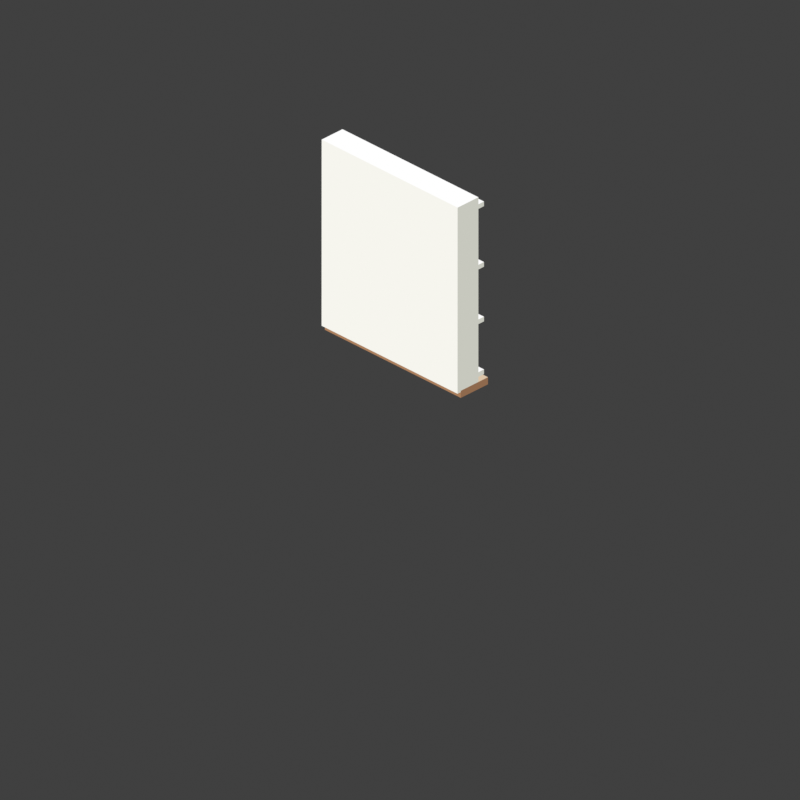 # Source: bath-mirror.blend  (saved by Blender 4.2.66; exported with 4.5.12 LTS)
import bpy
from mathutils import Matrix  # noqa: F401  (used for matrix-valued properties, if any)

bpy.ops.wm.read_factory_settings(use_empty=True)
scene = bpy.context.scene
scene.name = 'Scene'

# ---- collections
col_collection = bpy.data.collections.new('Collection'); scene.collection.children.link(col_collection)

# ---- materials (node trees are filled in below, after node groups)
mat_c7c8be = bpy.data.materials.new('#c7c8be')
mat_f6f5ee = bpy.data.materials.new('#f6f5ee')
mat_ffffff = bpy.data.materials.new('#ffffff')
mat_303635 = bpy.data.materials.new('#303635')
mat_343b39 = bpy.data.materials.new('#343b39')
mat_4e5656 = bpy.data.materials.new('#4e5656')
mat_798889 = bpy.data.materials.new('#798889')
mat_a8d6dd = bpy.data.materials.new('#a8d6dd')
mat_d2ece8 = bpy.data.materials.new('#d2ece8')
mat_8e694d = bpy.data.materials.new('#8e694d')
mat_ac805d = bpy.data.materials.new('#ac805d')
mat_dcc5a9 = bpy.data.materials.new('#dcc5a9')

# ---- material node trees
mat_c7c8be.use_nodes = True; mat_c7c8be.node_tree.nodes.clear()
_N = mat_c7c8be.node_tree.nodes; _L = mat_c7c8be.node_tree.links
n0 = _N.new('ShaderNodeEmission'); n0.name = 'Emission'; n0.location = (0, 0)
n0.inputs[0].default_value = (0.5711, 0.5776, 0.5149, 1.0)
n1 = _N.new('ShaderNodeOutputMaterial'); n1.name = 'Material Output'; n1.location = (0, 0)
_L.new(n0.outputs[0], n1.inputs[0])
n1.is_active_output = True
mat_f6f5ee.use_nodes = True; mat_f6f5ee.node_tree.nodes.clear()
_N = mat_f6f5ee.node_tree.nodes; _L = mat_f6f5ee.node_tree.links
n0 = _N.new('ShaderNodeEmission'); n0.name = 'Emission'; n0.location = (0, 0)
n0.inputs[0].default_value = (0.9216, 0.9131, 0.855, 1.0)
n1 = _N.new('ShaderNodeOutputMaterial'); n1.name = 'Material Output'; n1.location = (0, 0)
_L.new(n0.outputs[0], n1.inputs[0])
n1.is_active_output = True
mat_ffffff.use_nodes = True; mat_ffffff.node_tree.nodes.clear()
_N = mat_ffffff.node_tree.nodes; _L = mat_ffffff.node_tree.links
n0 = _N.new('ShaderNodeEmission'); n0.name = 'Emission'; n0.location = (0, 0)
n1 = _N.new('ShaderNodeOutputMaterial'); n1.name = 'Material Output'; n1.location = (0, 0)
_L.new(n0.outputs[0], n1.inputs[0])
n1.is_active_output = True
mat_303635.use_nodes = True; mat_303635.node_tree.nodes.clear()
_N = mat_303635.node_tree.nodes; _L = mat_303635.node_tree.links
n0 = _N.new('ShaderNodeEmission'); n0.name = 'Emission'; n0.location = (0, 0)
n0.inputs[0].default_value = (0.02956, 0.03689, 0.0356, 1.0)
n1 = _N.new('ShaderNodeOutputMaterial'); n1.name = 'Material Output'; n1.location = (0, 0)
_L.new(n0.outputs[0], n1.inputs[0])
n1.is_active_output = True
mat_343b39.use_nodes = True; mat_343b39.node_tree.nodes.clear()
_N = mat_343b39.node_tree.nodes; _L = mat_343b39.node_tree.links
n0 = _N.new('ShaderNodeEmission'); n0.name = 'Emission'; n0.location = (0, 0)
n0.inputs[0].default_value = (0.03434, 0.04374, 0.04092, 1.0)
n1 = _N.new('ShaderNodeOutputMaterial'); n1.name = 'Material Output'; n1.location = (0, 0)
_L.new(n0.outputs[0], n1.inputs[0])
n1.is_active_output = True
mat_4e5656.use_nodes = True; mat_4e5656.node_tree.nodes.clear()
_N = mat_4e5656.node_tree.nodes; _L = mat_4e5656.node_tree.links
n0 = _N.new('ShaderNodeEmission'); n0.name = 'Emission'; n0.location = (0, 0)
n0.inputs[0].default_value = (0.07619, 0.09306, 0.09306, 1.0)
n1 = _N.new('ShaderNodeOutputMaterial'); n1.name = 'Material Output'; n1.location = (0, 0)
_L.new(n0.outputs[0], n1.inputs[0])
n1.is_active_output = True
mat_798889.use_nodes = True; mat_798889.node_tree.nodes.clear()
_N = mat_798889.node_tree.nodes; _L = mat_798889.node_tree.links
n0 = _N.new('ShaderNodeEmission'); n0.name = 'Emission'; n0.location = (0, 0)
n0.inputs[0].default_value = (0.1912, 0.2462, 0.2502, 1.0)
n1 = _N.new('ShaderNodeOutputMaterial'); n1.name = 'Material Output'; n1.location = (0, 0)
_L.new(n0.outputs[0], n1.inputs[0])
n1.is_active_output = True
mat_a8d6dd.use_nodes = True; mat_a8d6dd.node_tree.nodes.clear()
_N = mat_a8d6dd.node_tree.nodes; _L = mat_a8d6dd.node_tree.links
n0 = _N.new('ShaderNodeEmission'); n0.name = 'Emission'; n0.location = (0, 0)
n0.inputs[0].default_value = (0.3916, 0.6724, 0.7231, 1.0)
n1 = _N.new('ShaderNodeOutputMaterial'); n1.name = 'Material Output'; n1.location = (0, 0)
_L.new(n0.outputs[0], n1.inputs[0])
n1.is_active_output = True
mat_d2ece8.use_nodes = True; mat_d2ece8.node_tree.nodes.clear()
_N = mat_d2ece8.node_tree.nodes; _L = mat_d2ece8.node_tree.links
n0 = _N.new('ShaderNodeEmission'); n0.name = 'Emission'; n0.location = (0, 0)
n0.inputs[0].default_value = (0.6445, 0.8388, 0.807, 1.0)
n1 = _N.new('ShaderNodeOutputMaterial'); n1.name = 'Material Output'; n1.location = (0, 0)
_L.new(n0.outputs[0], n1.inputs[0])
n1.is_active_output = True
mat_8e694d.use_nodes = True; mat_8e694d.node_tree.nodes.clear()
_N = mat_8e694d.node_tree.nodes; _L = mat_8e694d.node_tree.links
n0 = _N.new('ShaderNodeEmission'); n0.name = 'Emission'; n0.location = (0, 0)
n0.inputs[0].default_value = (0.2705, 0.1413, 0.07421, 1.0)
n1 = _N.new('ShaderNodeOutputMaterial'); n1.name = 'Material Output'; n1.location = (0, 0)
_L.new(n0.outputs[0], n1.inputs[0])
n1.is_active_output = True
mat_ac805d.use_nodes = True; mat_ac805d.node_tree.nodes.clear()
_N = mat_ac805d.node_tree.nodes; _L = mat_ac805d.node_tree.links
n0 = _N.new('ShaderNodeEmission'); n0.name = 'Emission'; n0.location = (0, 0)
n0.inputs[0].default_value = (0.4125, 0.2159, 0.1095, 1.0)
n1 = _N.new('ShaderNodeOutputMaterial'); n1.name = 'Material Output'; n1.location = (0, 0)
_L.new(n0.outputs[0], n1.inputs[0])
n1.is_active_output = True
mat_dcc5a9.use_nodes = True; mat_dcc5a9.node_tree.nodes.clear()
_N = mat_dcc5a9.node_tree.nodes; _L = mat_dcc5a9.node_tree.links
n0 = _N.new('ShaderNodeEmission'); n0.name = 'Emission'; n0.location = (0, 0)
n0.inputs[0].default_value = (0.7157, 0.5583, 0.3968, 1.0)
n1 = _N.new('ShaderNodeOutputMaterial'); n1.name = 'Material Output'; n1.location = (0, 0)
_L.new(n0.outputs[0], n1.inputs[0])
n1.is_active_output = True

# ---- world
world_world = bpy.data.worlds.new('World'); scene.world = world_world
world_world.use_nodes = True; world_world.node_tree.nodes.clear()
_N = world_world.node_tree.nodes; _L = world_world.node_tree.links
n0 = _N.new('ShaderNodeOutputWorld'); n0.name = 'World Output'; n0.location = (300, 300)
n1 = _N.new('ShaderNodeBackground'); n1.name = 'Background'; n1.location = (10, 300)
n1.inputs[0].default_value = (0.05088, 0.05088, 0.05088, 1.0)
_L.new(n1.outputs[0], n0.inputs[0])
n0.is_active_output = True
world_world.color = (0.0, 0.0, 0.0)
world_world.sun_shadow_jitter_overblur = 0.0

# ---- cameras
cam_camera_001 = bpy.data.cameras.new('Camera.001')
cam_camera_001.type = 'ORTHO'
cam_camera_001.ortho_scale = 3.536
cam_camera_001.shift_y = 0.25

# ---- meshes
me_cube_441 = bpy.data.meshes.new('Cube.441')
me_cube_441.from_pydata([(-0.425, -0.065, -0.46), (-0.425, -0.065, 0.46), (-0.425, 0.065, -0.46), (-0.425, 0.065, 0.46), (0.425, -0.065, -0.46), (0.425, -0.065, 0.46), (0.425, 0.065, -0.46), (0.425, 0.065, 0.46)], [], [(0, 1, 3, 2), (2, 3, 7, 6), (6, 7, 5, 4), (4, 5, 1, 0), (2, 6, 4, 0), (7, 3, 1, 5)])
me_cube_441.polygons.foreach_set('material_index', [0, 1, 0, 0, 0, 2])
_uv = me_cube_441.uv_layers.new(name='UVMap')
_uv.uv.foreach_set('vector', [0.375, 0.0, 0.625, 0.0, 0.625, 0.25, 0.375, 0.25, 0.375, 0.25, 0.625, 0.25, 0.625, 0.5, 0.375, 0.5, 0.375, 0.5, 0.625, 0.5, 0.625, 0.75, 0.375, 0.75, 0.375, 0.75, 0.625, 0.75, 0.625, 1.0, 0.375, 1.0, 0.125, 0.5, 0.375, 0.5, 0.375, 0.75, 0.125, 0.75, 0.625, 0.5, 0.875, 0.5, 0.875, 0.75, 0.625, 0.75])
me_cube_441.materials.append(mat_c7c8be)
me_cube_441.materials.append(mat_f6f5ee)
me_cube_441.materials.append(mat_ffffff)
me_cube_441.update()
me_cube_442 = bpy.data.meshes.new('Cube.442')
me_cube_442.from_pydata([(-0.31, -0.0075, -0.42), (-0.31, -0.0075, 0.42), (-0.31, 0.0075, -0.42), (-0.31, 0.0075, 0.42), (0.31, -0.0075, -0.42), (0.31, -0.0075, 0.42), (0.31, 0.0075, -0.42), (0.31, 0.0075, 0.42)], [], [(0, 1, 3, 2), (2, 3, 7, 6), (6, 7, 5, 4), (4, 5, 1, 0), (2, 6, 4, 0), (7, 3, 1, 5)])
me_cube_442.polygons.foreach_set('material_index', [0, 1, 0, 0, 0, 2])
_uv = me_cube_442.uv_layers.new(name='UVMap')
_uv.uv.foreach_set('vector', [0.375, 0.0, 0.625, 0.0, 0.625, 0.25, 0.375, 0.25, 0.375, 0.25, 0.625, 0.25, 0.625, 0.5, 0.375, 0.5, 0.375, 0.5, 0.625, 0.5, 0.625, 0.75, 0.375, 0.75, 0.375, 0.75, 0.625, 0.75, 0.625, 1.0, 0.375, 1.0, 0.125, 0.5, 0.375, 0.5, 0.375, 0.75, 0.125, 0.75, 0.625, 0.5, 0.875, 0.5, 0.875, 0.75, 0.625, 0.75])
me_cube_442.materials.append(mat_303635)
me_cube_442.materials.append(mat_343b39)
me_cube_442.materials.append(mat_4e5656)
me_cube_442.update()
me_cube_443 = bpy.data.meshes.new('Cube.443')
me_cube_443.from_pydata([(-0.285, -0.006, -0.395), (-0.285, -0.006, 0.395), (-0.285, 0.006, -0.395), (-0.285, 0.006, 0.395), (0.285, -0.006, -0.395), (0.285, -0.006, 0.395), (0.285, 0.006, -0.395), (0.285, 0.006, 0.395)], [], [(0, 1, 3, 2), (2, 3, 7, 6), (6, 7, 5, 4), (4, 5, 1, 0), (2, 6, 4, 0), (7, 3, 1, 5)])
me_cube_443.polygons.foreach_set('material_index', [0, 1, 0, 0, 0, 2])
_uv = me_cube_443.uv_layers.new(name='UVMap')
_uv.uv.foreach_set('vector', [0.375, 0.0, 0.625, 0.0, 0.625, 0.25, 0.375, 0.25, 0.375, 0.25, 0.625, 0.25, 0.625, 0.5, 0.375, 0.5, 0.375, 0.5, 0.625, 0.5, 0.625, 0.75, 0.375, 0.75, 0.375, 0.75, 0.625, 0.75, 0.625, 1.0, 0.375, 1.0, 0.125, 0.5, 0.375, 0.5, 0.375, 0.75, 0.125, 0.75, 0.625, 0.5, 0.875, 0.5, 0.875, 0.75, 0.625, 0.75])
me_cube_443.materials.append(mat_798889)
me_cube_443.materials.append(mat_a8d6dd)
me_cube_443.materials.append(mat_d2ece8)
me_cube_443.update()
me_cube_444 = bpy.data.meshes.new('Cube.444')
me_cube_444.from_pydata([(-0.015, -0.005, -0.255), (-0.015, -0.005, 0.255), (-0.015, 0.005, -0.255), (-0.015, 0.005, 0.255), (0.015, -0.005, -0.255), (0.015, -0.005, 0.255), (0.015, 0.005, -0.255), (0.015, 0.005, 0.255)], [], [(0, 1, 3, 2), (2, 3, 7, 6), (6, 7, 5, 4), (4, 5, 1, 0), (2, 6, 4, 0), (7, 3, 1, 5)])
me_cube_444.polygons.foreach_set('material_index', [0, 1, 0, 0, 0, 2])
_uv = me_cube_444.uv_layers.new(name='UVMap')
_uv.uv.foreach_set('vector', [0.375, 0.0, 0.625, 0.0, 0.625, 0.25, 0.375, 0.25, 0.375, 0.25, 0.625, 0.25, 0.625, 0.5, 0.375, 0.5, 0.375, 0.5, 0.625, 0.5, 0.625, 0.75, 0.375, 0.75, 0.375, 0.75, 0.625, 0.75, 0.625, 1.0, 0.375, 1.0, 0.125, 0.5, 0.375, 0.5, 0.375, 0.75, 0.125, 0.75, 0.625, 0.5, 0.875, 0.5, 0.875, 0.75, 0.625, 0.75])
me_cube_444.materials.append(mat_c7c8be)
me_cube_444.materials.append(mat_f6f5ee)
me_cube_444.materials.append(mat_ffffff)
me_cube_444.update()
me_cube_445 = bpy.data.meshes.new('Cube.445')
me_cube_445.from_pydata([(-0.1, -0.08, -0.0115), (-0.1, -0.08, 0.0115), (-0.1, 0.08, -0.0115), (-0.1, 0.08, 0.0115), (0.1, -0.08, -0.0115), (0.1, -0.08, 0.0115), (0.1, 0.08, -0.0115), (0.1, 0.08, 0.0115)], [], [(0, 1, 3, 2), (2, 3, 7, 6), (6, 7, 5, 4), (4, 5, 1, 0), (2, 6, 4, 0), (7, 3, 1, 5)])
me_cube_445.polygons.foreach_set('material_index', [0, 1, 0, 0, 0, 2])
_uv = me_cube_445.uv_layers.new(name='UVMap')
_uv.uv.foreach_set('vector', [0.375, 0.0, 0.625, 0.0, 0.625, 0.25, 0.375, 0.25, 0.375, 0.25, 0.625, 0.25, 0.625, 0.5, 0.375, 0.5, 0.375, 0.5, 0.625, 0.5, 0.625, 0.75, 0.375, 0.75, 0.375, 0.75, 0.625, 0.75, 0.625, 1.0, 0.375, 1.0, 0.125, 0.5, 0.375, 0.5, 0.375, 0.75, 0.125, 0.75, 0.625, 0.5, 0.875, 0.5, 0.875, 0.75, 0.625, 0.75])
me_cube_445.materials.append(mat_c7c8be)
me_cube_445.materials.append(mat_f6f5ee)
me_cube_445.materials.append(mat_ffffff)
me_cube_445.update()
me_cube_446 = bpy.data.meshes.new('Cube.446')
me_cube_446.from_pydata([(-0.1, -0.08, -0.0115), (-0.1, -0.08, 0.0115), (-0.1, 0.08, -0.0115), (-0.1, 0.08, 0.0115), (0.1, -0.08, -0.0115), (0.1, -0.08, 0.0115), (0.1, 0.08, -0.0115), (0.1, 0.08, 0.0115)], [], [(0, 1, 3, 2), (2, 3, 7, 6), (6, 7, 5, 4), (4, 5, 1, 0), (2, 6, 4, 0), (7, 3, 1, 5)])
me_cube_446.polygons.foreach_set('material_index', [0, 1, 0, 0, 0, 2])
_uv = me_cube_446.uv_layers.new(name='UVMap')
_uv.uv.foreach_set('vector', [0.375, 0.0, 0.625, 0.0, 0.625, 0.25, 0.375, 0.25, 0.375, 0.25, 0.625, 0.25, 0.625, 0.5, 0.375, 0.5, 0.375, 0.5, 0.625, 0.5, 0.625, 0.75, 0.375, 0.75, 0.375, 0.75, 0.625, 0.75, 0.625, 1.0, 0.375, 1.0, 0.125, 0.5, 0.375, 0.5, 0.375, 0.75, 0.125, 0.75, 0.625, 0.5, 0.875, 0.5, 0.875, 0.75, 0.625, 0.75])
me_cube_446.materials.append(mat_c7c8be)
me_cube_446.materials.append(mat_f6f5ee)
me_cube_446.materials.append(mat_ffffff)
me_cube_446.update()
me_cube_447 = bpy.data.meshes.new('Cube.447')
me_cube_447.from_pydata([(-0.1, -0.08, -0.0115), (-0.1, -0.08, 0.0115), (-0.1, 0.08, -0.0115), (-0.1, 0.08, 0.0115), (0.1, -0.08, -0.0115), (0.1, -0.08, 0.0115), (0.1, 0.08, -0.0115), (0.1, 0.08, 0.0115)], [], [(0, 1, 3, 2), (2, 3, 7, 6), (6, 7, 5, 4), (4, 5, 1, 0), (2, 6, 4, 0), (7, 3, 1, 5)])
me_cube_447.polygons.foreach_set('material_index', [0, 1, 0, 0, 0, 2])
_uv = me_cube_447.uv_layers.new(name='UVMap')
_uv.uv.foreach_set('vector', [0.375, 0.0, 0.625, 0.0, 0.625, 0.25, 0.375, 0.25, 0.375, 0.25, 0.625, 0.25, 0.625, 0.5, 0.375, 0.5, 0.375, 0.5, 0.625, 0.5, 0.625, 0.75, 0.375, 0.75, 0.375, 0.75, 0.625, 0.75, 0.625, 1.0, 0.375, 1.0, 0.125, 0.5, 0.375, 0.5, 0.375, 0.75, 0.125, 0.75, 0.625, 0.5, 0.875, 0.5, 0.875, 0.75, 0.625, 0.75])
me_cube_447.materials.append(mat_c7c8be)
me_cube_447.materials.append(mat_f6f5ee)
me_cube_447.materials.append(mat_ffffff)
me_cube_447.update()
me_cube_448 = bpy.data.meshes.new('Cube.448')
me_cube_448.from_pydata([(-0.1, -0.08, -0.0115), (-0.1, -0.08, 0.0115), (-0.1, 0.08, -0.0115), (-0.1, 0.08, 0.0115), (0.1, -0.08, -0.0115), (0.1, -0.08, 0.0115), (0.1, 0.08, -0.0115), (0.1, 0.08, 0.0115)], [], [(0, 1, 3, 2), (2, 3, 7, 6), (6, 7, 5, 4), (4, 5, 1, 0), (2, 6, 4, 0), (7, 3, 1, 5)])
me_cube_448.polygons.foreach_set('material_index', [0, 1, 0, 0, 0, 2])
_uv = me_cube_448.uv_layers.new(name='UVMap')
_uv.uv.foreach_set('vector', [0.375, 0.0, 0.625, 0.0, 0.625, 0.25, 0.375, 0.25, 0.375, 0.25, 0.625, 0.25, 0.625, 0.5, 0.375, 0.5, 0.375, 0.5, 0.625, 0.5, 0.625, 0.75, 0.375, 0.75, 0.375, 0.75, 0.625, 0.75, 0.625, 1.0, 0.375, 1.0, 0.125, 0.5, 0.375, 0.5, 0.375, 0.75, 0.125, 0.75, 0.625, 0.5, 0.875, 0.5, 0.875, 0.75, 0.625, 0.75])
me_cube_448.materials.append(mat_c7c8be)
me_cube_448.materials.append(mat_f6f5ee)
me_cube_448.materials.append(mat_ffffff)
me_cube_448.update()
me_cube_449 = bpy.data.meshes.new('Cube.449')
me_cube_449.from_pydata([(-0.425, -0.085, -0.0175), (-0.425, -0.085, 0.0175), (-0.425, 0.085, -0.0175), (-0.425, 0.085, 0.0175), (0.425, -0.085, -0.0175), (0.425, -0.085, 0.0175), (0.425, 0.085, -0.0175), (0.425, 0.085, 0.0175)], [], [(0, 1, 3, 2), (2, 3, 7, 6), (6, 7, 5, 4), (4, 5, 1, 0), (2, 6, 4, 0), (7, 3, 1, 5)])
me_cube_449.polygons.foreach_set('material_index', [0, 1, 0, 0, 0, 2])
_uv = me_cube_449.uv_layers.new(name='UVMap')
_uv.uv.foreach_set('vector', [0.375, 0.0, 0.625, 0.0, 0.625, 0.25, 0.375, 0.25, 0.375, 0.25, 0.625, 0.25, 0.625, 0.5, 0.375, 0.5, 0.375, 0.5, 0.625, 0.5, 0.625, 0.75, 0.375, 0.75, 0.375, 0.75, 0.625, 0.75, 0.625, 1.0, 0.375, 1.0, 0.125, 0.5, 0.375, 0.5, 0.375, 0.75, 0.125, 0.75, 0.625, 0.5, 0.875, 0.5, 0.875, 0.75, 0.625, 0.75])
me_cube_449.materials.append(mat_8e694d)
me_cube_449.materials.append(mat_ac805d)
me_cube_449.materials.append(mat_dcc5a9)
me_cube_449.update()

# ---- objects
ob_camera = bpy.data.objects.new('Camera', cam_camera_001)
ob_cube = bpy.data.objects.new('Cube', me_cube_441)
ob_cube_001 = bpy.data.objects.new('Cube.001', me_cube_442)
ob_cube_002 = bpy.data.objects.new('Cube.002', me_cube_443)
ob_cube_003 = bpy.data.objects.new('Cube.003', me_cube_444)
ob_cube_004 = bpy.data.objects.new('Cube.004', me_cube_445)
ob_cube_005 = bpy.data.objects.new('Cube.005', me_cube_446)
ob_cube_006 = bpy.data.objects.new('Cube.006', me_cube_447)
ob_cube_007 = bpy.data.objects.new('Cube.007', me_cube_448)
ob_cube_008 = bpy.data.objects.new('Cube.008', me_cube_449)

# ---- transforms, parenting, visibility, modifiers, constraints
ob_camera.location = (8.0, -8.0, 6.532)
ob_camera.rotation_euler = (1.047, -6.689e-08, 0.7854)
ob_cube.location = (0.0, 0.0, 1.725)
ob_cube.rotation_euler = (-0.0, 3.142, -0.0)
ob_cube.scale = (-1.0, -1.0, -1.033)
ob_cube_001.location = (-0.105, 0.075, 1.746)
ob_cube_001.rotation_euler = (-0.0, 3.142, -0.0)
ob_cube_001.scale = (-1.0, -1.0, -1.033)
ob_cube_002.location = (-0.105, 0.09, 1.746)
ob_cube_002.rotation_euler = (-0.0, 3.142, -0.0)
ob_cube_002.scale = (-1.0, -1.0, -1.033)
ob_cube_003.location = (-0.14, 0.1, 1.818)
ob_cube_003.rotation_euler = (-0.0, 2.661, -0.0)
ob_cube_003.scale = (-1.007, -1.0, -1.026)
ob_cube_004.location = (0.32, 0.025, 1.291)
ob_cube_004.rotation_euler = (-0.0, 3.142, -0.0)
ob_cube_004.scale = (-1.0, -1.0, -1.033)
ob_cube_005.location = (0.32, 0.025, 1.56)
ob_cube_005.rotation_euler = (-0.0, 3.142, -0.0)
ob_cube_005.scale = (-1.0, -1.0, -1.033)
ob_cube_006.location = (0.32, 0.025, 1.839)
ob_cube_006.rotation_euler = (-0.0, 3.142, -0.0)
ob_cube_006.scale = (-1.0, -1.0, -1.033)
ob_cube_007.location = (0.32, 0.025, 2.148)
ob_cube_007.rotation_euler = (-0.0, 3.142, -0.0)
ob_cube_007.scale = (-1.0, -1.0, -1.033)
ob_cube_008.location = (0.0, 0.04, 1.239)
ob_cube_008.rotation_euler = (-0.0, 3.142, -0.0)
ob_cube_008.scale = (-1.0, -1.0, -1.033)

# ---- collection membership
col_collection.objects.link(ob_camera)
col_collection.objects.link(ob_cube)
col_collection.objects.link(ob_cube_001)
col_collection.objects.link(ob_cube_002)
col_collection.objects.link(ob_cube_003)
col_collection.objects.link(ob_cube_004)
col_collection.objects.link(ob_cube_005)
col_collection.objects.link(ob_cube_006)
col_collection.objects.link(ob_cube_007)
col_collection.objects.link(ob_cube_008)

# ---- scene / render settings (as saved in the file)
scene.camera = ob_camera
scene.frame_start = 1; scene.frame_end = 250; scene.frame_set(1)
scene.render.engine = 'CYCLES'
scene.render.resolution_x = 240
scene.render.resolution_y = 240
scene.render.film_transparent = True
scene.cycles.samples = 1
scene.view_settings.view_transform = 'Standard'
bpy.context.view_layer.update()
